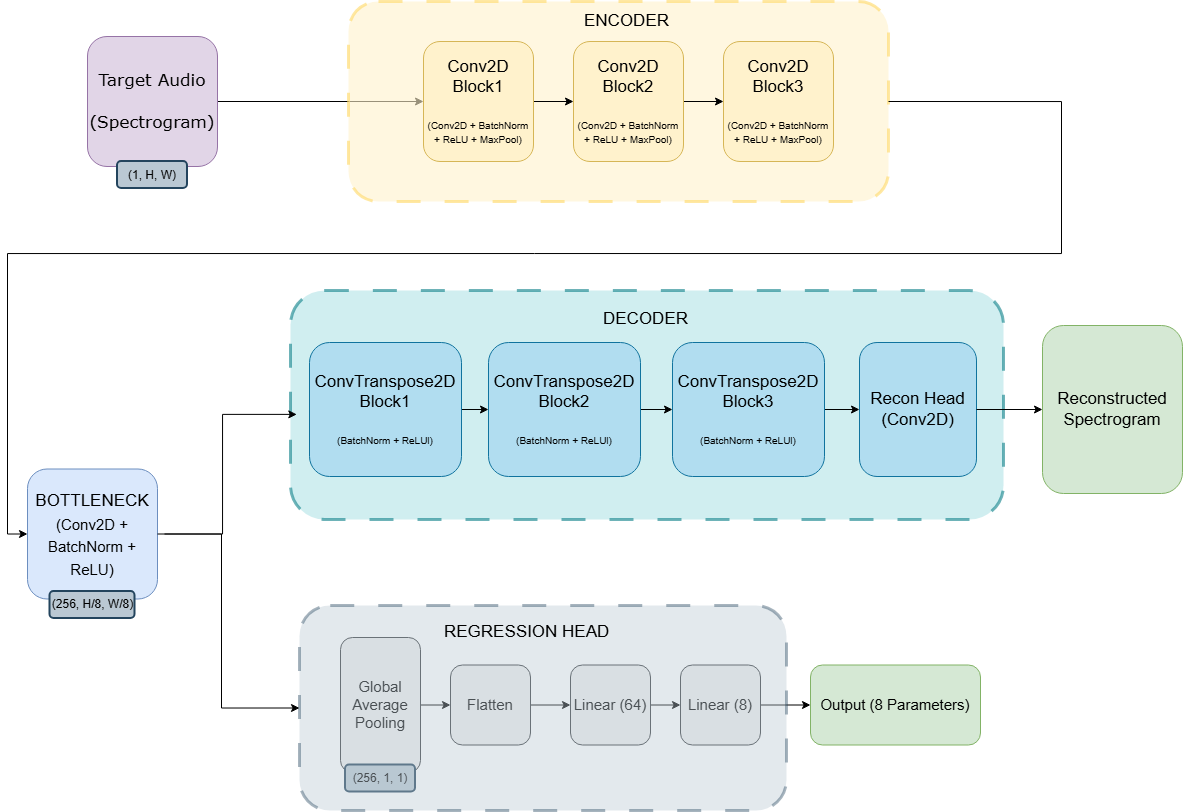

The diagram above was exported from draw.io. Its source (the exported page's mxGraphModel, read from the mxfile embedded in the PNG):
<mxGraphModel dx="2491" dy="914" grid="0" gridSize="10" guides="1" tooltips="1" connect="1" arrows="1" fold="1" page="1" pageScale="1" pageWidth="827" pageHeight="1169" math="0" shadow="0">
  <root>
    <mxCell id="0" />
    <mxCell id="1" parent="0" />
    <mxCell id="v9TkMBCWZCeWV6L2Je9i-36" edge="1" parent="1" source="v9TkMBCWZCeWV6L2Je9i-3" style="edgeStyle=orthogonalEdgeStyle;rounded=0;orthogonalLoop=1;jettySize=auto;html=1;exitX=1;exitY=0.5;exitDx=0;exitDy=0;" target="v9TkMBCWZCeWV6L2Je9i-10">
      <mxGeometry relative="1" as="geometry" />
    </mxCell>
    <mxCell id="v9TkMBCWZCeWV6L2Je9i-3" parent="1" style="whiteSpace=wrap;html=1;aspect=fixed;fillColor=#e1d5e7;strokeColor=#9673a6;rounded=1;" value="&lt;font style=&quot;font-size: 17px;&quot; face=&quot;Verdana&quot;&gt;Target Audio&lt;/font&gt;&lt;div&gt;&lt;span style=&quot;font-size: 17px;&quot;&gt;&lt;font face=&quot;Verdana&quot;&gt;&lt;br&gt;&lt;/font&gt;&lt;/span&gt;&lt;div&gt;&lt;font style=&quot;font-size: 17px;&quot; face=&quot;Verdana&quot;&gt;(Spectrogram)&lt;/font&gt;&lt;/div&gt;&lt;/div&gt;" vertex="1">
      <mxGeometry height="130" width="130" x="-343" y="54" as="geometry" />
    </mxCell>
    <mxCell id="v9TkMBCWZCeWV6L2Je9i-38" edge="1" parent="1" source="v9TkMBCWZCeWV6L2Je9i-18" style="edgeStyle=orthogonalEdgeStyle;rounded=0;orthogonalLoop=1;jettySize=auto;html=1;exitX=1;exitY=0.5;exitDx=0;exitDy=0;entryX=0;entryY=0.5;entryDx=0;entryDy=0;" target="v9TkMBCWZCeWV6L2Je9i-20">
      <mxGeometry relative="1" as="geometry" />
    </mxCell>
    <mxCell id="v9TkMBCWZCeWV6L2Je9i-39" edge="1" parent="1" source="v9TkMBCWZCeWV6L2Je9i-20" style="edgeStyle=orthogonalEdgeStyle;rounded=0;orthogonalLoop=1;jettySize=auto;html=1;exitX=1;exitY=0.5;exitDx=0;exitDy=0;entryX=0;entryY=0.5;entryDx=0;entryDy=0;" target="v9TkMBCWZCeWV6L2Je9i-22">
      <mxGeometry relative="1" as="geometry" />
    </mxCell>
    <mxCell id="v9TkMBCWZCeWV6L2Je9i-20" parent="1" style="rounded=1;whiteSpace=wrap;html=1;fillColor=#eeeeee;strokeColor=#36393d;fontFamily=Verdana;align=center;" value="&lt;font face=&quot;Helvetica&quot; style=&quot;font-size: 15px;&quot;&gt;Flatten&lt;/font&gt;" vertex="1">
      <mxGeometry height="80" width="80" x="20" y="682.5" as="geometry" />
    </mxCell>
    <mxCell id="v9TkMBCWZCeWV6L2Je9i-40" edge="1" parent="1" source="v9TkMBCWZCeWV6L2Je9i-22" style="edgeStyle=orthogonalEdgeStyle;rounded=0;orthogonalLoop=1;jettySize=auto;html=1;exitX=1;exitY=0.5;exitDx=0;exitDy=0;entryX=0;entryY=0.5;entryDx=0;entryDy=0;" target="v9TkMBCWZCeWV6L2Je9i-24">
      <mxGeometry relative="1" as="geometry" />
    </mxCell>
    <mxCell id="v9TkMBCWZCeWV6L2Je9i-22" parent="1" style="rounded=1;whiteSpace=wrap;html=1;fillColor=#eeeeee;strokeColor=#36393d;fontFamily=Verdana;align=center;" value="&lt;font face=&quot;Helvetica&quot; style=&quot;font-size: 15px;&quot;&gt;Linear (64)&lt;/font&gt;" vertex="1">
      <mxGeometry height="80" width="80" x="140" y="682.5" as="geometry" />
    </mxCell>
    <mxCell id="v9TkMBCWZCeWV6L2Je9i-41" edge="1" parent="1" source="v9TkMBCWZCeWV6L2Je9i-24" style="edgeStyle=orthogonalEdgeStyle;rounded=0;orthogonalLoop=1;jettySize=auto;html=1;exitX=1;exitY=0.5;exitDx=0;exitDy=0;entryX=0;entryY=0.5;entryDx=0;entryDy=0;" target="v9TkMBCWZCeWV6L2Je9i-25">
      <mxGeometry relative="1" as="geometry" />
    </mxCell>
    <mxCell id="v9TkMBCWZCeWV6L2Je9i-24" parent="1" style="rounded=1;whiteSpace=wrap;html=1;fillColor=#eeeeee;strokeColor=#36393d;fontFamily=Verdana;align=center;" value="&lt;font face=&quot;Helvetica&quot; style=&quot;font-size: 15px;&quot;&gt;Linear (8)&lt;/font&gt;" vertex="1">
      <mxGeometry height="80" width="80" x="250" y="682.5" as="geometry" />
    </mxCell>
    <mxCell id="v9TkMBCWZCeWV6L2Je9i-25" parent="1" style="rounded=1;whiteSpace=wrap;html=1;fillColor=#d5e8d4;strokeColor=#82b366;fontFamily=Verdana;align=center;" value="&lt;font face=&quot;Helvetica&quot;&gt;&lt;span style=&quot;font-size: 15px;&quot;&gt;Output (8 Parameters)&lt;/span&gt;&lt;/font&gt;" vertex="1">
      <mxGeometry height="80" width="170" x="380" y="682.5" as="geometry" />
    </mxCell>
    <mxCell id="v9TkMBCWZCeWV6L2Je9i-27" parent="1" style="rounded=1;whiteSpace=wrap;html=1;perimeterSpacing=2;fillColor=#bac8d3;strokeColor=#23445d;strokeWidth=2;" value="&lt;font style=&quot;color: light-dark(rgb(0, 0, 0), rgb(0, 0, 0));&quot;&gt;(1, H, W)&lt;/font&gt;" vertex="1">
      <mxGeometry height="27" width="70" x="-313" y="179" as="geometry" />
    </mxCell>
    <mxCell id="v9TkMBCWZCeWV6L2Je9i-43" connectable="0" parent="1" style="group" value="" vertex="1">
      <mxGeometry height="149.5" width="130" x="-403" y="486.5" as="geometry" />
    </mxCell>
    <mxCell id="v9TkMBCWZCeWV6L2Je9i-16" parent="v9TkMBCWZCeWV6L2Je9i-43" style="rounded=1;whiteSpace=wrap;html=1;fillColor=#dae8fc;strokeColor=#6c8ebf;fontFamily=Verdana;align=center;" value="&lt;font face=&quot;Helvetica&quot; style=&quot;line-height: 150%; font-size: 17px; color: light-dark(rgb(0, 0, 0), rgb(255, 255, 255));&quot;&gt;BOTTLENECK&lt;/font&gt;&lt;div&gt;&lt;font face=&quot;Helvetica&quot; style=&quot;line-height: 150%; font-size: 15px; color: light-dark(rgb(0, 0, 0), rgb(255, 255, 255));&quot;&gt;(Conv2D + BatchNorm +&lt;/font&gt;&lt;/div&gt;&lt;div&gt;&lt;font face=&quot;Helvetica&quot; style=&quot;line-height: 150%; font-size: 15px; color: light-dark(rgb(0, 0, 0), rgb(255, 255, 255));&quot;&gt;ReLU)&lt;/font&gt;&lt;/div&gt;" vertex="1">
      <mxGeometry height="130" width="130" as="geometry" />
    </mxCell>
    <mxCell id="v9TkMBCWZCeWV6L2Je9i-28" parent="v9TkMBCWZCeWV6L2Je9i-43" style="rounded=1;whiteSpace=wrap;html=1;perimeterSpacing=2;fillColor=#bac8d3;strokeColor=#23445d;strokeWidth=2;" value="&lt;font style=&quot;color: light-dark(rgb(0, 0, 0), rgb(0, 0, 0));&quot;&gt;(256, H/8, W/8)&lt;/font&gt;" vertex="1">
      <mxGeometry height="27" width="85" x="22.5" y="122.5" as="geometry" />
    </mxCell>
    <mxCell id="v9TkMBCWZCeWV6L2Je9i-44" connectable="0" parent="1" style="group" value="" vertex="1">
      <mxGeometry height="154.5" width="80" x="-90" y="655" as="geometry" />
    </mxCell>
    <mxCell id="v9TkMBCWZCeWV6L2Je9i-18" parent="v9TkMBCWZCeWV6L2Je9i-44" style="rounded=1;whiteSpace=wrap;html=1;fillColor=#eeeeee;strokeColor=#36393d;fontFamily=Verdana;align=center;" value="&lt;font face=&quot;Helvetica&quot; style=&quot;font-size: 15px;&quot;&gt;Global Average Pooling&lt;/font&gt;" vertex="1">
      <mxGeometry height="135" width="80" as="geometry" />
    </mxCell>
    <mxCell id="v9TkMBCWZCeWV6L2Je9i-29" parent="v9TkMBCWZCeWV6L2Je9i-44" style="rounded=1;whiteSpace=wrap;html=1;perimeterSpacing=2;fillColor=#bac8d3;strokeColor=#23445d;strokeWidth=2;" value="&lt;font style=&quot;color: light-dark(rgb(0, 0, 0), rgb(0, 0, 0));&quot;&gt;(256, 1, 1)&lt;/font&gt;" vertex="1">
      <mxGeometry height="27" width="70" x="5" y="127.5" as="geometry" />
    </mxCell>
    <mxCell id="v9TkMBCWZCeWV6L2Je9i-46" connectable="0" parent="1" style="group" value="" vertex="1">
      <mxGeometry height="200" width="540" x="-82" y="19" as="geometry" />
    </mxCell>
    <mxCell id="v9TkMBCWZCeWV6L2Je9i-1" parent="v9TkMBCWZCeWV6L2Je9i-46" style="rounded=1;whiteSpace=wrap;html=1;fillColor=#fff2cc;strokeColor=light-dark(#FFD966,#000000);fontFamily=Verdana;align=center;opacity=60;dashed=1;dashPattern=8 8;strokeWidth=3;" value="" vertex="1">
      <mxGeometry height="200" width="540" as="geometry" />
    </mxCell>
    <mxCell id="v9TkMBCWZCeWV6L2Je9i-8" edge="1" parent="v9TkMBCWZCeWV6L2Je9i-46" style="edgeStyle=orthogonalEdgeStyle;rounded=0;orthogonalLoop=1;jettySize=auto;html=1;exitX=0.5;exitY=1;exitDx=0;exitDy=0;">
      <mxGeometry relative="1" as="geometry">
        <mxPoint x="110" y="162.5" as="sourcePoint" />
        <mxPoint x="110" y="162.5" as="targetPoint" />
      </mxGeometry>
    </mxCell>
    <mxCell id="v9TkMBCWZCeWV6L2Je9i-9" edge="1" parent="v9TkMBCWZCeWV6L2Je9i-46" source="v9TkMBCWZCeWV6L2Je9i-10" style="edgeStyle=orthogonalEdgeStyle;rounded=0;orthogonalLoop=1;jettySize=auto;html=1;exitX=1;exitY=0.5;exitDx=0;exitDy=0;entryX=0;entryY=0.5;entryDx=0;entryDy=0;" target="v9TkMBCWZCeWV6L2Je9i-12">
      <mxGeometry relative="1" as="geometry" />
    </mxCell>
    <mxCell id="v9TkMBCWZCeWV6L2Je9i-10" parent="v9TkMBCWZCeWV6L2Je9i-46" style="rounded=1;whiteSpace=wrap;html=1;fillColor=#fff2cc;strokeColor=#d6b656;" value="&lt;font style=&quot;font-size: 17px;&quot;&gt;Conv2D Block1&lt;/font&gt;&lt;div&gt;&lt;font style=&quot;font-size: 17px;&quot;&gt;&lt;br&gt;&lt;/font&gt;&lt;/div&gt;&lt;div&gt;&lt;font style=&quot;&quot; size=&quot;1&quot;&gt;(&lt;/font&gt;&lt;span style=&quot;background-color: transparent;&quot;&gt;&lt;font size=&quot;1&quot;&gt;Conv2D + BatchNorm + ReLU + MaxPool)&lt;/font&gt;&lt;/span&gt;&lt;/div&gt;" vertex="1">
      <mxGeometry height="120" width="110" x="75" y="40" as="geometry" />
    </mxCell>
    <mxCell id="v9TkMBCWZCeWV6L2Je9i-11" edge="1" parent="v9TkMBCWZCeWV6L2Je9i-46" source="v9TkMBCWZCeWV6L2Je9i-12" style="edgeStyle=orthogonalEdgeStyle;rounded=0;orthogonalLoop=1;jettySize=auto;html=1;exitX=1;exitY=0.5;exitDx=0;exitDy=0;entryX=0;entryY=0.5;entryDx=0;entryDy=0;" target="v9TkMBCWZCeWV6L2Je9i-14">
      <mxGeometry relative="1" as="geometry" />
    </mxCell>
    <mxCell id="v9TkMBCWZCeWV6L2Je9i-12" parent="v9TkMBCWZCeWV6L2Je9i-46" style="rounded=1;whiteSpace=wrap;html=1;fillColor=#fff2cc;strokeColor=#d6b656;" value="&lt;font style=&quot;font-size: 17px;&quot;&gt;Conv2D Block2&lt;/font&gt;&lt;div&gt;&lt;font style=&quot;font-size: 17px;&quot;&gt;&lt;br&gt;&lt;/font&gt;&lt;/div&gt;&lt;div&gt;&lt;font style=&quot;&quot; size=&quot;1&quot;&gt;(&lt;/font&gt;&lt;span style=&quot;background-color: transparent;&quot;&gt;&lt;font size=&quot;1&quot;&gt;Conv2D + BatchNorm + ReLU + MaxPool)&lt;/font&gt;&lt;/span&gt;&lt;/div&gt;" vertex="1">
      <mxGeometry height="120" width="110" x="225" y="40" as="geometry" />
    </mxCell>
    <mxCell id="v9TkMBCWZCeWV6L2Je9i-14" parent="v9TkMBCWZCeWV6L2Je9i-46" style="rounded=1;whiteSpace=wrap;html=1;fillColor=#fff2cc;strokeColor=#d6b656;" value="&lt;font style=&quot;font-size: 17px;&quot;&gt;Conv2D Block3&lt;/font&gt;&lt;div&gt;&lt;font style=&quot;font-size: 17px;&quot;&gt;&lt;br&gt;&lt;/font&gt;&lt;/div&gt;&lt;div&gt;&lt;font style=&quot;&quot; size=&quot;1&quot;&gt;(&lt;/font&gt;&lt;span style=&quot;background-color: transparent;&quot;&gt;&lt;font size=&quot;1&quot;&gt;Conv2D + BatchNorm + ReLU + MaxPool)&lt;/font&gt;&lt;/span&gt;&lt;/div&gt;" vertex="1">
      <mxGeometry height="120" width="110" x="375" y="40" as="geometry" />
    </mxCell>
    <mxCell id="v9TkMBCWZCeWV6L2Je9i-42" parent="v9TkMBCWZCeWV6L2Je9i-46" style="text;strokeColor=none;fillColor=none;align=left;verticalAlign=middle;spacingLeft=4;spacingRight=4;overflow=hidden;points=[[0,0.5],[1,0.5]];portConstraint=eastwest;rotatable=0;whiteSpace=wrap;html=1;" value="&lt;font style=&quot;font-size: 17px;&quot;&gt;ENCODER&lt;/font&gt;" vertex="1">
      <mxGeometry height="30" width="100" x="230" y="5" as="geometry" />
    </mxCell>
    <mxCell id="v9TkMBCWZCeWV6L2Je9i-47" parent="1" style="rounded=1;whiteSpace=wrap;html=1;opacity=40;fillColor=#bac8d3;strokeColor=#23445d;dashed=1;dashPattern=8 8;strokeWidth=3;movable=1;resizable=1;rotatable=1;deletable=1;editable=1;locked=0;connectable=1;" value="" vertex="1">
      <mxGeometry height="205" width="487" x="-131" y="623" as="geometry" />
    </mxCell>
    <mxCell id="v9TkMBCWZCeWV6L2Je9i-48" parent="1" style="text;strokeColor=none;fillColor=none;align=left;verticalAlign=middle;spacingLeft=4;spacingRight=4;overflow=hidden;points=[[0,0.5],[1,0.5]];portConstraint=eastwest;rotatable=0;whiteSpace=wrap;html=1;" value="&lt;font style=&quot;font-size: 17px;&quot;&gt;REGRESSION HEAD&lt;/font&gt;" vertex="1">
      <mxGeometry height="30" width="197" x="7.5" y="635" as="geometry" />
    </mxCell>
    <mxCell id="v9TkMBCWZCeWV6L2Je9i-49" connectable="0" parent="1" style="group" value="" vertex="1">
      <mxGeometry height="210" width="767" x="-140" y="327" as="geometry" />
    </mxCell>
    <mxCell id="v9TkMBCWZCeWV6L2Je9i-50" parent="v9TkMBCWZCeWV6L2Je9i-49" style="rounded=1;whiteSpace=wrap;html=1;fillColor=#b0e3e6;strokeColor=#0e8088;fontFamily=Verdana;align=center;opacity=60;dashed=1;dashPattern=8 8;strokeWidth=3;" value="" vertex="1">
      <mxGeometry height="229" width="713" y="-19" as="geometry" />
    </mxCell>
    <mxCell id="v9TkMBCWZCeWV6L2Je9i-51" edge="1" parent="v9TkMBCWZCeWV6L2Je9i-49" style="edgeStyle=orthogonalEdgeStyle;rounded=0;orthogonalLoop=1;jettySize=auto;html=1;exitX=0.5;exitY=1;exitDx=0;exitDy=0;">
      <mxGeometry relative="1" as="geometry">
        <mxPoint x="110" y="162.5" as="sourcePoint" />
        <mxPoint x="110" y="162.5" as="targetPoint" />
      </mxGeometry>
    </mxCell>
    <mxCell id="v9TkMBCWZCeWV6L2Je9i-61" edge="1" parent="v9TkMBCWZCeWV6L2Je9i-49" source="v9TkMBCWZCeWV6L2Je9i-53" style="edgeStyle=orthogonalEdgeStyle;rounded=0;orthogonalLoop=1;jettySize=auto;html=1;exitX=1;exitY=0.5;exitDx=0;exitDy=0;entryX=0;entryY=0.5;entryDx=0;entryDy=0;" target="v9TkMBCWZCeWV6L2Je9i-59">
      <mxGeometry relative="1" as="geometry" />
    </mxCell>
    <mxCell id="v9TkMBCWZCeWV6L2Je9i-53" parent="v9TkMBCWZCeWV6L2Je9i-49" style="rounded=1;whiteSpace=wrap;html=1;fillColor=#b1ddf0;strokeColor=#10739e;" value="&lt;font style=&quot;font-size: 17px;&quot;&gt;ConvTranspose2D&lt;/font&gt;&lt;div&gt;&lt;font style=&quot;font-size: 17px;&quot;&gt;Block1&lt;/font&gt;&lt;div&gt;&lt;font style=&quot;font-size: 17px;&quot;&gt;&lt;br&gt;&lt;/font&gt;&lt;/div&gt;&lt;div&gt;&lt;font style=&quot;&quot; size=&quot;1&quot;&gt;(&lt;/font&gt;&lt;span style=&quot;background-color: transparent;&quot;&gt;&lt;font size=&quot;1&quot;&gt;BatchNorm + ReLUl)&lt;/font&gt;&lt;/span&gt;&lt;/div&gt;&lt;/div&gt;" vertex="1">
      <mxGeometry height="134" width="152" x="19" y="33" as="geometry" />
    </mxCell>
    <mxCell id="v9TkMBCWZCeWV6L2Je9i-57" parent="v9TkMBCWZCeWV6L2Je9i-49" style="text;strokeColor=none;fillColor=none;align=left;verticalAlign=middle;spacingLeft=4;spacingRight=4;overflow=hidden;points=[[0,0.5],[1,0.5]];portConstraint=eastwest;rotatable=0;whiteSpace=wrap;html=1;" value="&lt;font style=&quot;font-size: 17px;&quot;&gt;DECODER&lt;/font&gt;" vertex="1">
      <mxGeometry height="30" width="100" x="306.5" y="-5" as="geometry" />
    </mxCell>
    <mxCell id="v9TkMBCWZCeWV6L2Je9i-62" edge="1" parent="v9TkMBCWZCeWV6L2Je9i-49" source="v9TkMBCWZCeWV6L2Je9i-59" style="edgeStyle=orthogonalEdgeStyle;rounded=0;orthogonalLoop=1;jettySize=auto;html=1;exitX=1;exitY=0.5;exitDx=0;exitDy=0;entryX=0;entryY=0.5;entryDx=0;entryDy=0;" target="v9TkMBCWZCeWV6L2Je9i-60">
      <mxGeometry relative="1" as="geometry" />
    </mxCell>
    <mxCell id="v9TkMBCWZCeWV6L2Je9i-59" parent="v9TkMBCWZCeWV6L2Je9i-49" style="rounded=1;whiteSpace=wrap;html=1;fillColor=#b1ddf0;strokeColor=#10739e;" value="&lt;font style=&quot;font-size: 17px;&quot;&gt;ConvTranspose2D&lt;/font&gt;&lt;div&gt;&lt;font style=&quot;font-size: 17px;&quot;&gt;Block2&lt;/font&gt;&lt;div&gt;&lt;font style=&quot;font-size: 17px;&quot;&gt;&lt;br&gt;&lt;/font&gt;&lt;/div&gt;&lt;div&gt;&lt;font style=&quot;&quot; size=&quot;1&quot;&gt;(&lt;/font&gt;&lt;span style=&quot;background-color: transparent;&quot;&gt;&lt;font size=&quot;1&quot;&gt;BatchNorm + ReLUl)&lt;/font&gt;&lt;/span&gt;&lt;/div&gt;&lt;/div&gt;" vertex="1">
      <mxGeometry height="134" width="152" x="198" y="33" as="geometry" />
    </mxCell>
    <mxCell id="v9TkMBCWZCeWV6L2Je9i-84" edge="1" parent="v9TkMBCWZCeWV6L2Je9i-49" source="v9TkMBCWZCeWV6L2Je9i-60" style="edgeStyle=orthogonalEdgeStyle;rounded=0;orthogonalLoop=1;jettySize=auto;html=1;exitX=1;exitY=0.5;exitDx=0;exitDy=0;entryX=0;entryY=0.5;entryDx=0;entryDy=0;" target="v9TkMBCWZCeWV6L2Je9i-83">
      <mxGeometry relative="1" as="geometry" />
    </mxCell>
    <mxCell id="v9TkMBCWZCeWV6L2Je9i-60" parent="v9TkMBCWZCeWV6L2Je9i-49" style="rounded=1;whiteSpace=wrap;html=1;fillColor=#b1ddf0;strokeColor=#10739e;" value="&lt;font style=&quot;font-size: 17px;&quot;&gt;ConvTranspose2D&lt;/font&gt;&lt;div&gt;&lt;font style=&quot;font-size: 17px;&quot;&gt;Block3&lt;/font&gt;&lt;div&gt;&lt;font style=&quot;font-size: 17px;&quot;&gt;&lt;br&gt;&lt;/font&gt;&lt;/div&gt;&lt;div&gt;&lt;font style=&quot;&quot; size=&quot;1&quot;&gt;(&lt;/font&gt;&lt;span style=&quot;background-color: transparent;&quot;&gt;&lt;font size=&quot;1&quot;&gt;BatchNorm + ReLUl)&lt;/font&gt;&lt;/span&gt;&lt;/div&gt;&lt;/div&gt;" vertex="1">
      <mxGeometry height="134" width="152" x="382" y="33" as="geometry" />
    </mxCell>
    <mxCell id="v9TkMBCWZCeWV6L2Je9i-83" parent="v9TkMBCWZCeWV6L2Je9i-49" style="rounded=1;whiteSpace=wrap;html=1;fillColor=#b1ddf0;strokeColor=#10739e;" value="&lt;span style=&quot;font-size: 17px;&quot;&gt;Recon Head (Conv2D)&lt;/span&gt;" vertex="1">
      <mxGeometry height="134" width="117" x="569" y="33" as="geometry" />
    </mxCell>
    <mxCell id="v9TkMBCWZCeWV6L2Je9i-85" parent="1" style="rounded=1;whiteSpace=wrap;html=1;fillColor=#d5e8d4;strokeColor=#82b366;" value="&lt;span style=&quot;font-size: 17px;&quot;&gt;Reconstructed Spectrogram&lt;/span&gt;" vertex="1">
      <mxGeometry height="168" width="140" x="612" y="343" as="geometry" />
    </mxCell>
    <mxCell id="v9TkMBCWZCeWV6L2Je9i-86" edge="1" parent="1" source="v9TkMBCWZCeWV6L2Je9i-83" style="edgeStyle=orthogonalEdgeStyle;rounded=0;orthogonalLoop=1;jettySize=auto;html=1;exitX=1;exitY=0.5;exitDx=0;exitDy=0;" target="v9TkMBCWZCeWV6L2Je9i-85">
      <mxGeometry relative="1" as="geometry" />
    </mxCell>
    <mxCell id="v9TkMBCWZCeWV6L2Je9i-87" edge="1" parent="1" style="edgeStyle=orthogonalEdgeStyle;rounded=0;orthogonalLoop=1;jettySize=auto;html=1;exitX=1;exitY=0.5;exitDx=0;exitDy=0;entryX=-0.001;entryY=0.541;entryDx=0;entryDy=0;entryPerimeter=0;">
      <mxGeometry relative="1" as="geometry">
        <Array as="points">
          <mxPoint x="-208" y="552" />
          <mxPoint x="-208" y="432" />
        </Array>
        <mxPoint x="-266" y="551.5" as="sourcePoint" />
        <mxPoint x="-133.7130000000002" y="431.8890000000001" as="targetPoint" />
      </mxGeometry>
    </mxCell>
    <mxCell id="v9TkMBCWZCeWV6L2Je9i-88" edge="1" parent="1" source="v9TkMBCWZCeWV6L2Je9i-16" style="edgeStyle=orthogonalEdgeStyle;rounded=0;orthogonalLoop=1;jettySize=auto;html=1;exitX=1;exitY=0.5;exitDx=0;exitDy=0;entryX=0;entryY=0.5;entryDx=0;entryDy=0;" target="v9TkMBCWZCeWV6L2Je9i-47">
      <mxGeometry relative="1" as="geometry">
        <Array as="points">
          <mxPoint x="-209" y="552" />
          <mxPoint x="-209" y="726" />
        </Array>
      </mxGeometry>
    </mxCell>
    <mxCell id="v9TkMBCWZCeWV6L2Je9i-89" edge="1" parent="1" source="v9TkMBCWZCeWV6L2Je9i-1" style="edgeStyle=orthogonalEdgeStyle;rounded=0;orthogonalLoop=1;jettySize=auto;html=1;exitX=1;exitY=0.5;exitDx=0;exitDy=0;entryX=0;entryY=0.5;entryDx=0;entryDy=0;" target="v9TkMBCWZCeWV6L2Je9i-16">
      <mxGeometry relative="1" as="geometry">
        <Array as="points">
          <mxPoint x="631" y="119" />
          <mxPoint x="631" y="271" />
          <mxPoint x="-423" y="271" />
          <mxPoint x="-423" y="552" />
        </Array>
      </mxGeometry>
    </mxCell>
  </root>
</mxGraphModel>